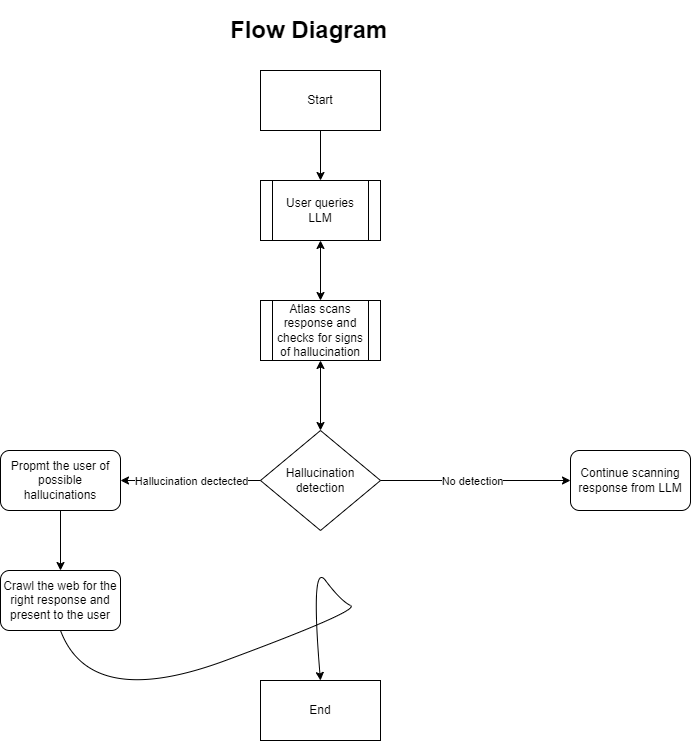

The diagram above was exported from draw.io. Its source (the exported page's mxGraphModel, read from the mxfile embedded in the PNG):
<mxGraphModel dx="618" dy="571" grid="1" gridSize="10" guides="1" tooltips="1" connect="1" arrows="1" fold="1" page="1" pageScale="1" pageWidth="850" pageHeight="1100" math="0" shadow="0">
  <root>
    <mxCell id="0" />
    <mxCell id="1" parent="0" />
    <mxCell id="12" value="Start" style="rounded=0;whiteSpace=wrap;html=1;" parent="1" vertex="1">
      <mxGeometry x="270" y="110" width="120" height="60" as="geometry" />
    </mxCell>
    <mxCell id="13" value="User queries LLM" style="shape=process;whiteSpace=wrap;html=1;backgroundOutline=1;" parent="1" vertex="1">
      <mxGeometry x="270" y="220" width="120" height="60" as="geometry" />
    </mxCell>
    <mxCell id="14" value="End" style="rounded=0;whiteSpace=wrap;html=1;" parent="1" vertex="1">
      <mxGeometry x="270" y="720" width="120" height="60" as="geometry" />
    </mxCell>
    <mxCell id="15" value="Atlas scans response and checks for signs of hallucination" style="shape=process;whiteSpace=wrap;html=1;backgroundOutline=1;" parent="1" vertex="1">
      <mxGeometry x="270" y="340" width="120" height="60" as="geometry" />
    </mxCell>
    <mxCell id="16" value="" style="endArrow=classic;html=1;exitX=0.5;exitY=1;exitDx=0;exitDy=0;entryX=0.5;entryY=0;entryDx=0;entryDy=0;" parent="1" source="12" target="13" edge="1">
      <mxGeometry width="50" height="50" relative="1" as="geometry">
        <mxPoint x="290" y="290" as="sourcePoint" />
        <mxPoint x="330" y="150" as="targetPoint" />
      </mxGeometry>
    </mxCell>
    <mxCell id="17" value="" style="endArrow=classic;startArrow=classic;html=1;exitX=0.5;exitY=0;exitDx=0;exitDy=0;entryX=0.5;entryY=1;entryDx=0;entryDy=0;" parent="1" source="15" target="13" edge="1">
      <mxGeometry width="50" height="50" relative="1" as="geometry">
        <mxPoint x="290" y="290" as="sourcePoint" />
        <mxPoint x="340" y="240" as="targetPoint" />
      </mxGeometry>
    </mxCell>
    <mxCell id="21" value="Hallucination detection" style="rhombus;whiteSpace=wrap;html=1;" parent="1" vertex="1">
      <mxGeometry x="270" y="470" width="120" height="100" as="geometry" />
    </mxCell>
    <mxCell id="22" value="Propmt the user of possible hallucinations" style="rounded=1;whiteSpace=wrap;html=1;" parent="1" vertex="1">
      <mxGeometry x="10" y="490" width="120" height="60" as="geometry" />
    </mxCell>
    <mxCell id="24" value="Continue scanning response from LLM" style="rounded=1;whiteSpace=wrap;html=1;" parent="1" vertex="1">
      <mxGeometry x="580" y="490" width="120" height="60" as="geometry" />
    </mxCell>
    <mxCell id="27" value="" style="endArrow=classic;startArrow=classic;html=1;entryX=0.5;entryY=1;entryDx=0;entryDy=0;exitX=0.5;exitY=0;exitDx=0;exitDy=0;" parent="1" source="21" target="15" edge="1">
      <mxGeometry width="50" height="50" relative="1" as="geometry">
        <mxPoint x="340" y="390" as="sourcePoint" />
        <mxPoint x="370" y="420" as="targetPoint" />
      </mxGeometry>
    </mxCell>
    <mxCell id="29" value="Crawl the web for the right response and present to the user" style="rounded=1;whiteSpace=wrap;html=1;" parent="1" vertex="1">
      <mxGeometry x="10" y="610" width="120" height="60" as="geometry" />
    </mxCell>
    <mxCell id="30" value="" style="endArrow=classic;html=1;entryX=0.5;entryY=0;entryDx=0;entryDy=0;exitX=0.5;exitY=1;exitDx=0;exitDy=0;" parent="1" source="22" target="29" edge="1">
      <mxGeometry width="50" height="50" relative="1" as="geometry">
        <mxPoint x="320" y="550" as="sourcePoint" />
        <mxPoint x="370" y="500" as="targetPoint" />
      </mxGeometry>
    </mxCell>
    <mxCell id="33" value="" style="curved=1;endArrow=classic;html=1;entryX=0.5;entryY=0;entryDx=0;entryDy=0;exitX=0.5;exitY=1;exitDx=0;exitDy=0;" parent="1" source="29" target="14" edge="1">
      <mxGeometry width="50" height="50" relative="1" as="geometry">
        <mxPoint x="320" y="650" as="sourcePoint" />
        <mxPoint x="370" y="600" as="targetPoint" />
        <Array as="points">
          <mxPoint x="100" y="750" />
          <mxPoint x="370" y="650" />
          <mxPoint x="350" y="640" />
          <mxPoint x="320" y="600" />
        </Array>
      </mxGeometry>
    </mxCell>
    <mxCell id="34" value="&lt;h1&gt;&lt;span style=&quot;background-color: initial;&quot;&gt;Flow Diagram&lt;/span&gt;&lt;br&gt;&lt;/h1&gt;" style="text;html=1;strokeColor=none;fillColor=none;spacing=5;spacingTop=-20;whiteSpace=wrap;overflow=hidden;rounded=0;" parent="1" vertex="1">
      <mxGeometry x="235" y="50" width="190" height="120" as="geometry" />
    </mxCell>
    <mxCell id="36" value="" style="endArrow=classic;html=1;entryX=1;entryY=0.5;entryDx=0;entryDy=0;exitX=0;exitY=0.5;exitDx=0;exitDy=0;" parent="1" source="21" target="22" edge="1">
      <mxGeometry relative="1" as="geometry">
        <mxPoint x="290" y="580" as="sourcePoint" />
        <mxPoint x="390" y="580" as="targetPoint" />
      </mxGeometry>
    </mxCell>
    <mxCell id="37" value="Hallucination dectected" style="edgeLabel;resizable=0;html=1;align=center;verticalAlign=middle;" parent="36" connectable="0" vertex="1">
      <mxGeometry relative="1" as="geometry" />
    </mxCell>
    <mxCell id="38" value="" style="endArrow=classic;html=1;entryX=0;entryY=0.5;entryDx=0;entryDy=0;exitX=1;exitY=0.5;exitDx=0;exitDy=0;" parent="1" source="21" target="24" edge="1">
      <mxGeometry relative="1" as="geometry">
        <mxPoint x="180" y="580" as="sourcePoint" />
        <mxPoint x="280" y="580" as="targetPoint" />
      </mxGeometry>
    </mxCell>
    <mxCell id="39" value="No detection" style="edgeLabel;resizable=0;html=1;align=center;verticalAlign=middle;" parent="38" connectable="0" vertex="1">
      <mxGeometry relative="1" as="geometry">
        <mxPoint x="-4" as="offset" />
      </mxGeometry>
    </mxCell>
  </root>
</mxGraphModel>